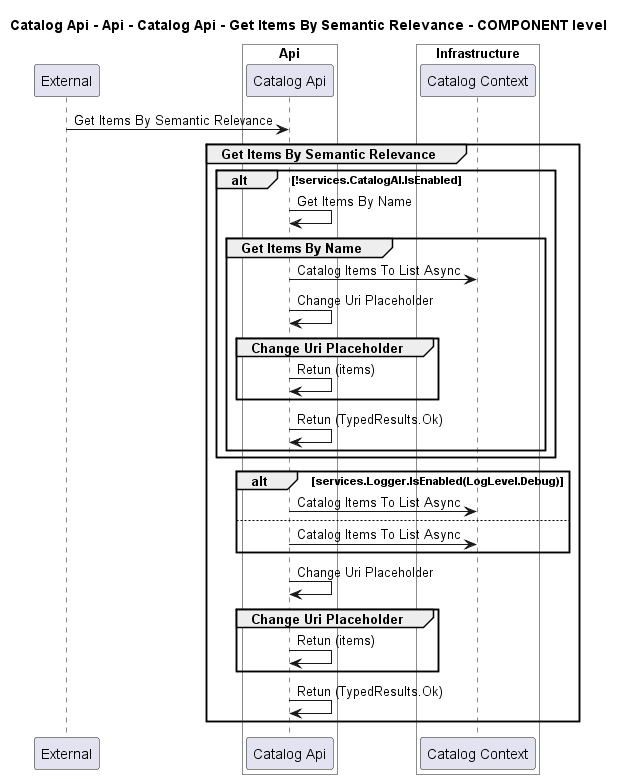

The diagram above was rendered by PlantUML. Its source (embedded in the PNG):
@startuml
!pragma layout smetana

title Catalog Api - Api - Catalog Api - Get Items By Semantic Relevance - COMPONENT level

participant "External" as C4InterFlow.SoftwareSystems.ExternalSystem

box "Catalog Api" #White
    
box "Api" #White
    participant "Catalog Api" as dotnet.eShop.Architecture.SoftwareSystems.CatalogApi.Containers.Api.Components.CatalogApi
end box

    
box "Infrastructure" #White
    participant "Catalog Context" as dotnet.eShop.Architecture.SoftwareSystems.CatalogApi.Containers.Infrastructure.Components.CatalogContext
end box

end box


C4InterFlow.SoftwareSystems.ExternalSystem -> dotnet.eShop.Architecture.SoftwareSystems.CatalogApi.Containers.Api.Components.CatalogApi : Get Items By Semantic Relevance
group Get Items By Semantic Relevance
alt !services.CatalogAI.IsEnabled
dotnet.eShop.Architecture.SoftwareSystems.CatalogApi.Containers.Api.Components.CatalogApi -> dotnet.eShop.Architecture.SoftwareSystems.CatalogApi.Containers.Api.Components.CatalogApi : Get Items By Name
group Get Items By Name
dotnet.eShop.Architecture.SoftwareSystems.CatalogApi.Containers.Api.Components.CatalogApi -> dotnet.eShop.Architecture.SoftwareSystems.CatalogApi.Containers.Infrastructure.Components.CatalogContext : Catalog Items To List Async
dotnet.eShop.Architecture.SoftwareSystems.CatalogApi.Containers.Api.Components.CatalogApi -> dotnet.eShop.Architecture.SoftwareSystems.CatalogApi.Containers.Api.Components.CatalogApi : Change Uri Placeholder
group Change Uri Placeholder
dotnet.eShop.Architecture.SoftwareSystems.CatalogApi.Containers.Api.Components.CatalogApi -> dotnet.eShop.Architecture.SoftwareSystems.CatalogApi.Containers.Api.Components.CatalogApi : Retun (items)
end
dotnet.eShop.Architecture.SoftwareSystems.CatalogApi.Containers.Api.Components.CatalogApi -> dotnet.eShop.Architecture.SoftwareSystems.CatalogApi.Containers.Api.Components.CatalogApi : Retun (TypedResults.Ok)
end
end
alt services.Logger.IsEnabled(LogLevel.Debug)
dotnet.eShop.Architecture.SoftwareSystems.CatalogApi.Containers.Api.Components.CatalogApi -> dotnet.eShop.Architecture.SoftwareSystems.CatalogApi.Containers.Infrastructure.Components.CatalogContext : Catalog Items To List Async
else 
dotnet.eShop.Architecture.SoftwareSystems.CatalogApi.Containers.Api.Components.CatalogApi -> dotnet.eShop.Architecture.SoftwareSystems.CatalogApi.Containers.Infrastructure.Components.CatalogContext : Catalog Items To List Async
end
dotnet.eShop.Architecture.SoftwareSystems.CatalogApi.Containers.Api.Components.CatalogApi -> dotnet.eShop.Architecture.SoftwareSystems.CatalogApi.Containers.Api.Components.CatalogApi : Change Uri Placeholder
group Change Uri Placeholder
dotnet.eShop.Architecture.SoftwareSystems.CatalogApi.Containers.Api.Components.CatalogApi -> dotnet.eShop.Architecture.SoftwareSystems.CatalogApi.Containers.Api.Components.CatalogApi : Retun (items)
end
dotnet.eShop.Architecture.SoftwareSystems.CatalogApi.Containers.Api.Components.CatalogApi -> dotnet.eShop.Architecture.SoftwareSystems.CatalogApi.Containers.Api.Components.CatalogApi : Retun (TypedResults.Ok)
end


@enduml